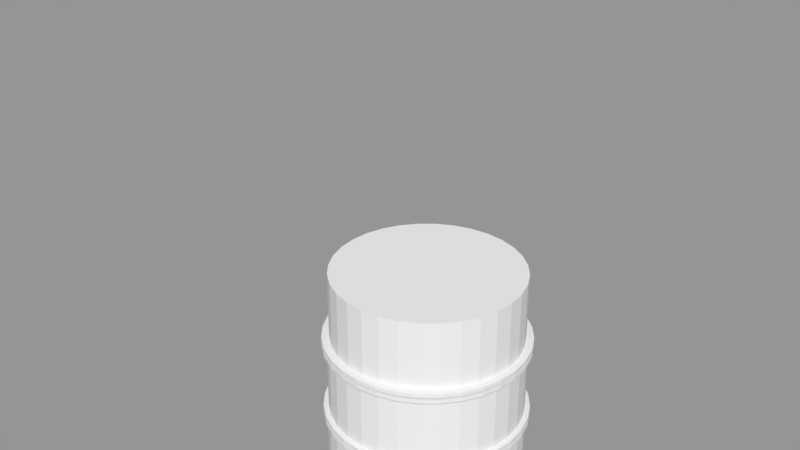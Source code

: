 # Source: D2.blend  (saved by Blender 2.79.0; exported with 4.5.12 LTS)
import bpy
from mathutils import Matrix  # noqa: F401  (used for matrix-valued properties, if any)

bpy.ops.wm.read_factory_settings(use_empty=True)
scene = bpy.context.scene
scene.name = 'Downtown Buildings'

# ---- collections
col_collection_1_002 = bpy.data.collections.new('Collection 1.002'); scene.collection.children.link(col_collection_1_002)
col_collection_20 = bpy.data.collections.new('Collection 20'); scene.collection.children.link(col_collection_20)
col_collection_20.hide_render = True
col_collection_20.hide_viewport = True

# ---- meshes
me_cylinder = bpy.data.meshes.new('Cylinder')
me_cylinder.from_pydata([(-1.665e-05, 150.0, 0.0), (-1.665e-05, 150.0, 120.0), (29.26, 147.1, 0.0), (29.26, 147.1, 120.0), (57.4, 138.6, 0.0), (57.4, 138.6, 120.0), (83.34, 124.7, 0.0), (83.34, 124.7, 120.0), (106.1, 106.1, 0.0), (106.1, 106.1, 120.0), (124.7, 83.34, 0.0), (124.7, 83.34, 120.0), (138.6, 57.4, 0.0), (138.6, 57.4, 120.0), (147.1, 29.26, 0.0), (147.1, 29.26, 120.0), (150.0, -2.974e-05, 0.0), (150.0, -2.974e-05, 120.0), (147.1, -29.26, 0.0), (147.1, -29.26, 120.0), (138.6, -57.4, 0.0), (138.6, -57.4, 120.0), (124.7, -83.34, 0.0), (124.7, -83.34, 120.0), (106.1, -106.1, 0.0), (106.1, -106.1, 120.0), (83.34, -124.7, 0.0), (83.34, -124.7, 120.0), (57.4, -138.6, 0.0), (57.4, -138.6, 120.0), (29.26, -147.1, 0.0), (29.26, -147.1, 120.0), (-6.553e-05, -150.0, 0.0), (-6.553e-05, -150.0, 120.0), (-29.26, -147.1, 0.0), (-29.26, -147.1, 120.0), (-57.4, -138.6, 0.0), (-57.4, -138.6, 120.0), (-83.34, -124.7, 0.0), (-83.34, -124.7, 120.0), (-106.1, -106.1, 0.0), (-106.1, -106.1, 120.0), (-124.7, -83.34, 0.0), (-124.7, -83.34, 120.0), (-138.6, -57.4, 0.0), (-138.6, -57.4, 120.0), (-147.1, -29.26, 0.0), (-147.1, -29.26, 120.0), (-150.0, 0.0001038, 0.0), (-150.0, 0.0001038, 120.0), (-147.1, 29.26, 0.0), (-147.1, 29.26, 120.0), (-138.6, 57.4, 0.0), (-138.6, 57.4, 120.0), (-124.7, 83.34, 0.0), (-124.7, 83.34, 120.0), (-106.1, 106.1, 0.0), (-106.1, 106.1, 120.0), (-83.34, 124.7, 0.0), (-83.34, 124.7, 120.0), (-57.4, 138.6, 0.0), (-57.4, 138.6, 120.0), (-29.26, 147.1, 0.0), (-29.26, 147.1, 120.0), (30.38, 152.7, 120.0), (-1.706e-05, 155.7, 120.0), (59.59, 143.9, 120.0), (86.51, 129.5, 120.0), (110.1, 110.1, 120.0), (129.5, 86.51, 120.0), (143.9, 59.59, 120.0), (152.7, 30.38, 120.0), (155.7, -3.096e-05, 120.0), (152.7, -30.38, 120.0), (143.9, -59.59, 120.0), (129.5, -86.51, 120.0), (110.1, -110.1, 120.0), (86.51, -129.5, 120.0), (59.59, -143.9, 120.0), (30.38, -152.7, 120.0), (-6.78e-05, -155.7, 120.0), (-30.38, -152.7, 120.0), (-59.59, -143.9, 120.0), (-86.51, -129.5, 120.0), (-110.1, -110.1, 120.0), (-129.5, -86.51, 120.0), (-143.9, -59.59, 120.0), (-152.7, -30.38, 120.0), (-155.7, 0.0001076, 120.0), (-152.7, 30.38, 120.0), (-143.9, 59.59, 120.0), (-129.5, 86.51, 120.0), (-110.1, 110.1, 120.0), (-86.51, 129.5, 120.0), (-59.59, 143.9, 120.0), (-30.38, 152.7, 120.0), (30.38, 152.7, 126.0), (-1.658e-05, 155.7, 126.0), (59.59, 143.9, 126.0), (86.51, 129.5, 126.0), (110.1, 110.1, 126.0), (129.5, 86.51, 126.0), (143.9, 59.59, 126.0), (152.7, 30.38, 126.0), (155.7, -3.096e-05, 126.0), (152.7, -30.38, 126.0), (143.9, -59.59, 126.0), (129.5, -86.51, 126.0), (110.1, -110.1, 126.0), (86.51, -129.5, 126.0), (59.59, -143.9, 126.0), (30.38, -152.7, 126.0), (-6.731e-05, -155.7, 126.0), (-30.38, -152.7, 126.0), (-59.59, -143.9, 126.0), (-86.51, -129.5, 126.0), (-110.1, -110.1, 126.0), (-129.5, -86.51, 126.0), (-143.9, -59.59, 126.0), (-152.7, -30.38, 126.0), (-155.7, 0.0001076, 126.0), (-152.7, 30.38, 126.0), (-143.9, 59.59, 126.0), (-129.5, 86.51, 126.0), (-110.1, 110.1, 126.0), (-86.51, 129.5, 126.0), (-59.59, 143.9, 126.0), (-30.38, 152.7, 126.0), (30.38, 152.7, 129.0), (-1.639e-05, 155.7, 129.0), (59.59, 143.9, 129.0), (86.51, 129.5, 129.0), (110.1, 110.1, 129.0), (129.5, 86.51, 129.0), (143.9, 59.59, 129.0), (152.7, 30.38, 129.0), (155.7, -3.096e-05, 129.0), (152.7, -30.38, 129.0), (143.9, -59.59, 129.0), (129.5, -86.51, 129.0), (110.1, -110.1, 129.0), (86.51, -129.5, 129.0), (59.59, -143.9, 129.0), (30.38, -152.7, 129.0), (-6.713e-05, -155.7, 129.0), (-30.38, -152.7, 129.0), (-59.59, -143.9, 129.0), (-86.51, -129.5, 129.0), (-110.1, -110.1, 129.0), (-129.5, -86.51, 129.0), (-143.9, -59.59, 129.0), (-152.7, -30.38, 129.0), (-155.7, 0.0001076, 129.0), (-152.7, 30.38, 129.0), (-143.9, 59.59, 129.0), (-129.5, 86.51, 129.0), (-110.1, 110.1, 129.0), (-86.51, 129.5, 129.0), (-59.59, 143.9, 129.0), (-30.38, 152.7, 129.0), (30.38, 152.7, 135.0), (-1.623e-05, 155.7, 135.0), (59.59, 143.9, 135.0), (86.51, 129.5, 135.0), (110.1, 110.1, 135.0), (129.5, 86.51, 135.0), (143.9, 59.59, 135.0), (152.7, 30.38, 135.0), (155.7, -3.096e-05, 135.0), (152.7, -30.38, 135.0), (143.9, -59.59, 135.0), (129.5, -86.51, 135.0), (110.1, -110.1, 135.0), (86.51, -129.5, 135.0), (59.59, -143.9, 135.0), (30.38, -152.7, 135.0), (-6.697e-05, -155.7, 135.0), (-30.38, -152.7, 135.0), (-59.59, -143.9, 135.0), (-86.51, -129.5, 135.0), (-110.1, -110.1, 135.0), (-129.5, -86.51, 135.0), (-143.9, -59.59, 135.0), (-152.7, -30.38, 135.0), (-155.7, 0.0001076, 135.0), (-152.7, 30.38, 135.0), (-143.9, 59.59, 135.0), (-129.5, 86.51, 135.0), (-110.1, 110.1, 135.0), (-86.51, 129.5, 135.0), (-59.59, 143.9, 135.0), (-30.38, 152.7, 135.0), (28.83, 144.9, 135.0), (-1.575e-05, 147.8, 135.0), (56.55, 136.5, 135.0), (82.09, 122.9, 135.0), (104.5, 104.5, 135.0), (122.9, 82.09, 135.0), (136.5, 56.55, 135.0), (144.9, 28.83, 135.0), (147.8, -2.907e-05, 135.0), (144.9, -28.83, 135.0), (136.5, -56.55, 135.0), (122.9, -82.09, 135.0), (104.5, -104.5, 135.0), (82.09, -122.9, 135.0), (56.55, -136.5, 135.0), (28.83, -144.9, 135.0), (-6.39e-05, -147.8, 135.0), (-28.83, -144.9, 135.0), (-56.55, -136.5, 135.0), (-82.09, -122.9, 135.0), (-104.5, -104.5, 135.0), (-122.9, -82.09, 135.0), (-136.5, -56.55, 135.0), (-144.9, -28.83, 135.0), (-147.8, 0.0001024, 135.0), (-144.9, 28.83, 135.0), (-136.5, 56.55, 135.0), (-122.9, 82.09, 135.0), (-104.5, 104.5, 135.0), (-82.09, 122.9, 135.0), (-56.55, 136.5, 135.0), (-28.83, 144.9, 135.0), (28.83, 144.9, 240.0), (-1.528e-05, 147.8, 240.0), (56.55, 136.5, 240.0), (82.09, 122.9, 240.0), (104.5, 104.5, 240.0), (122.9, 82.09, 240.0), (136.5, 56.55, 240.0), (144.9, 28.83, 240.0), (147.8, -2.907e-05, 240.0), (144.9, -28.83, 240.0), (136.5, -56.55, 240.0), (122.9, -82.09, 240.0), (104.5, -104.5, 240.0), (82.09, -122.9, 240.0), (56.55, -136.5, 240.0), (28.83, -144.9, 240.0), (-6.342e-05, -147.8, 240.0), (-28.83, -144.9, 240.0), (-56.55, -136.5, 240.0), (-82.09, -122.9, 240.0), (-104.5, -104.5, 240.0), (-122.9, -82.09, 240.0), (-136.5, -56.55, 240.0), (-144.9, -28.83, 240.0), (-147.8, 0.0001024, 240.0), (-144.9, 28.83, 240.0), (-136.5, 56.55, 240.0), (-122.9, 82.09, 240.0), (-104.5, 104.5, 240.0), (-82.09, 122.9, 240.0), (-56.55, 136.5, 240.0), (-28.83, 144.9, 240.0), (29.25, 147.0, 126.1), (-1.602e-05, 149.9, 126.1), (57.37, 138.5, 126.1), (83.29, 124.6, 126.1), (106.0, 106.0, 126.1), (124.6, 83.29, 126.1), (138.5, 57.37, 126.1), (147.0, 29.25, 126.1), (149.9, -2.976e-05, 126.1), (147.0, -29.25, 126.1), (138.5, -57.37, 126.1), (124.6, -83.29, 126.1), (106.0, -106.0, 126.1), (83.29, -124.6, 126.1), (57.37, -138.5, 126.1), (29.25, -147.0, 126.1), (-6.487e-05, -149.9, 126.1), (-29.25, -147.0, 126.1), (-57.37, -138.5, 126.1), (-83.29, -124.6, 126.1), (-106.0, -106.0, 126.1), (-124.6, -83.29, 126.1), (-138.5, -57.37, 126.1), (-147.0, -29.25, 126.1), (-149.9, 0.0001037, 126.1), (-147.0, 29.25, 126.1), (-138.5, 57.37, 126.1), (-124.6, 83.29, 126.1), (-106.0, 106.0, 126.1), (-83.28, 124.6, 126.1), (-57.37, 138.5, 126.1), (-29.25, 147.0, 126.1), (29.25, 147.0, 128.9), (-1.584e-05, 149.9, 128.9), (57.37, 138.5, 128.9), (83.29, 124.6, 128.9), (106.0, 106.0, 128.9), (124.6, 83.29, 128.9), (138.5, 57.37, 128.9), (147.0, 29.25, 128.9), (149.9, -2.976e-05, 128.9), (147.0, -29.25, 128.9), (138.5, -57.37, 128.9), (124.6, -83.29, 128.9), (106.0, -106.0, 128.9), (83.29, -124.6, 128.9), (57.37, -138.5, 128.9), (29.25, -147.0, 128.9), (-6.469e-05, -149.9, 128.9), (-29.25, -147.0, 128.9), (-57.37, -138.5, 128.9), (-83.29, -124.6, 128.9), (-106.0, -106.0, 128.9), (-124.6, -83.29, 128.9), (-138.5, -57.37, 128.9), (-147.0, -29.25, 128.9), (-149.9, 0.0001037, 128.9), (-147.0, 29.25, 128.9), (-138.5, 57.37, 128.9), (-124.6, 83.29, 128.9), (-106.0, 106.0, 128.9), (-83.28, 124.6, 128.9), (-57.37, 138.5, 128.9), (-29.25, 147.0, 128.9), (30.37, 152.7, 240.0), (-1.533e-05, 155.6, 240.0), (59.56, 143.8, 240.0), (86.47, 129.4, 240.0), (110.1, 110.1, 240.0), (129.4, 86.47, 240.0), (143.8, 59.56, 240.0), (152.7, 30.37, 240.0), (155.6, -3.047e-05, 240.0), (152.7, -30.37, 240.0), (143.8, -59.56, 240.0), (129.4, -86.47, 240.0), (110.1, -110.1, 240.0), (86.47, -129.4, 240.0), (59.56, -143.8, 240.0), (30.37, -152.7, 240.0), (-6.605e-05, -155.6, 240.0), (-30.37, -152.7, 240.0), (-59.56, -143.8, 240.0), (-86.47, -129.4, 240.0), (-110.1, -110.1, 240.0), (-129.4, -86.47, 240.0), (-143.8, -59.56, 240.0), (-152.7, -30.37, 240.0), (-155.6, 0.0001081, 240.0), (-152.7, 30.37, 240.0), (-143.8, 59.56, 240.0), (-129.4, 86.47, 240.0), (-110.1, 110.1, 240.0), (-86.47, 129.4, 240.0), (-59.56, 143.8, 240.0), (-30.37, 152.7, 240.0), (30.37, 152.7, 246.0), (-1.521e-05, 155.6, 246.0), (59.56, 143.8, 246.0), (86.47, 129.4, 246.0), (110.1, 110.1, 246.0), (129.4, 86.47, 246.0), (143.8, 59.56, 246.0), (152.7, 30.37, 246.0), (155.6, -3.047e-05, 246.0), (152.7, -30.37, 246.0), (143.8, -59.56, 246.0), (129.4, -86.47, 246.0), (110.1, -110.1, 246.0), (86.47, -129.4, 246.0), (59.56, -143.8, 246.0), (30.37, -152.7, 246.0), (-6.593e-05, -155.6, 246.0), (-30.37, -152.7, 246.0), (-59.56, -143.8, 246.0), (-86.47, -129.4, 246.0), (-110.1, -110.1, 246.0), (-129.4, -86.47, 246.0), (-143.8, -59.56, 246.0), (-152.7, -30.37, 246.0), (-155.6, 0.0001081, 246.0), (-152.7, 30.37, 246.0), (-143.8, 59.56, 246.0), (-129.4, 86.47, 246.0), (-110.1, 110.1, 246.0), (-86.47, 129.4, 246.0), (-59.56, 143.8, 246.0), (-30.37, 152.7, 246.0), (28.77, 144.7, 246.0), (-1.42e-05, 147.5, 246.0), (56.44, 136.3, 246.0), (81.94, 122.6, 246.0), (104.3, 104.3, 246.0), (122.6, 81.94, 246.0), (136.3, 56.44, 246.0), (144.7, 28.77, 246.0), (147.5, -2.865e-05, 246.0), (144.7, -28.77, 246.0), (136.3, -56.44, 246.0), (122.6, -81.94, 246.0), (104.3, -104.3, 246.0), (81.94, -122.6, 246.0), (56.44, -136.3, 246.0), (28.77, -144.7, 246.0), (-6.226e-05, -147.5, 246.0), (-28.78, -144.7, 246.0), (-56.44, -136.3, 246.0), (-81.94, -122.6, 246.0), (-104.3, -104.3, 246.0), (-122.6, -81.94, 246.0), (-136.3, -56.44, 246.0), (-144.7, -28.77, 246.0), (-147.5, 0.0001026, 246.0), (-144.7, 28.78, 246.0), (-136.3, 56.44, 246.0), (-122.6, 81.94, 246.0), (-104.3, 104.3, 246.0), (-81.94, 122.6, 246.0), (-56.44, 136.3, 246.0), (-28.77, 144.7, 246.0), (28.77, 144.7, 249.0), (-1.52e-05, 147.5, 249.0), (56.44, 136.3, 249.0), (81.94, 122.6, 249.0), (104.3, 104.3, 249.0), (122.6, 81.94, 249.0), (136.3, 56.44, 249.0), (144.7, 28.77, 249.0), (147.5, -2.865e-05, 249.0), (144.7, -28.77, 249.0), (136.3, -56.44, 249.0), (122.6, -81.94, 249.0), (104.3, -104.3, 249.0), (81.94, -122.6, 249.0), (56.44, -136.3, 249.0), (28.77, -144.7, 249.0), (-6.326e-05, -147.5, 249.0), (-28.78, -144.7, 249.0), (-56.44, -136.3, 249.0), (-81.94, -122.6, 249.0), (-104.3, -104.3, 249.0), (-122.6, -81.94, 249.0), (-136.3, -56.44, 249.0), (-144.7, -28.77, 249.0), (-147.5, 0.0001026, 249.0), (-144.7, 28.78, 249.0), (-136.3, 56.44, 249.0), (-122.6, 81.94, 249.0), (-104.3, 104.3, 249.0), (-81.94, 122.6, 249.0), (-56.44, 136.3, 249.0), (-28.77, 144.7, 249.0), (30.36, 152.6, 249.0), (-1.605e-05, 155.6, 249.0), (59.55, 143.8, 249.0), (86.45, 129.4, 249.0), (110.0, 110.0, 249.0), (129.4, 86.45, 249.0), (143.8, 59.55, 249.0), (152.6, 30.36, 249.0), (155.6, -3.022e-05, 249.0), (152.6, -30.36, 249.0), (143.8, -59.55, 249.0), (129.4, -86.46, 249.0), (110.0, -110.0, 249.0), (86.45, -129.4, 249.0), (59.55, -143.8, 249.0), (30.36, -152.6, 249.0), (-6.676e-05, -155.6, 249.0), (-30.36, -152.6, 249.0), (-59.55, -143.8, 249.0), (-86.46, -129.4, 249.0), (-110.0, -110.0, 249.0), (-129.4, -86.45, 249.0), (-143.8, -59.55, 249.0), (-152.6, -30.36, 249.0), (-155.6, 0.0001083, 249.0), (-152.6, 30.36, 249.0), (-143.8, 59.55, 249.0), (-129.4, 86.46, 249.0), (-110.0, 110.0, 249.0), (-86.45, 129.4, 249.0), (-59.55, 143.8, 249.0), (-30.36, 152.6, 249.0), (30.36, 152.6, 255.0), (-1.637e-05, 155.6, 255.0), (59.55, 143.8, 255.0), (86.45, 129.4, 255.0), (110.0, 110.0, 255.0), (129.4, 86.45, 255.0), (143.8, 59.55, 255.0), (152.6, 30.36, 255.0), (155.6, -3.022e-05, 255.0), (152.6, -30.36, 255.0), (143.8, -59.55, 255.0), (129.4, -86.46, 255.0), (110.0, -110.0, 255.0), (86.45, -129.4, 255.0), (59.55, -143.8, 255.0), (30.36, -152.6, 255.0), (-6.708e-05, -155.6, 255.0), (-30.36, -152.6, 255.0), (-59.55, -143.8, 255.0), (-86.46, -129.4, 255.0), (-110.0, -110.0, 255.0), (-129.4, -86.45, 255.0), (-143.8, -59.55, 255.0), (-152.6, -30.36, 255.0), (-155.6, 0.0001083, 255.0), (-152.6, 30.36, 255.0), (-143.8, 59.55, 255.0), (-129.4, 86.46, 255.0), (-110.0, 110.0, 255.0), (-86.45, 129.4, 255.0), (-59.55, 143.8, 255.0), (-30.36, 152.6, 255.0), (28.09, 141.2, 255.0), (-1.581e-05, 144.0, 255.0), (55.09, 133.0, 255.0), (79.98, 119.7, 255.0), (101.8, 101.8, 255.0), (119.7, 79.98, 255.0), (133.0, 55.09, 255.0), (141.2, 28.09, 255.0), (144.0, -2.777e-05, 255.0), (141.2, -28.09, 255.0), (133.0, -55.09, 255.0), (119.7, -79.98, 255.0), (101.8, -101.8, 255.0), (79.98, -119.7, 255.0), (55.09, -133.0, 255.0), (28.09, -141.2, 255.0), (-6.272e-05, -144.0, 255.0), (-28.09, -141.2, 255.0), (-55.09, -133.0, 255.0), (-79.98, -119.7, 255.0), (-101.8, -101.8, 255.0), (-119.7, -79.98, 255.0), (-133.0, -55.09, 255.0), (-141.2, -28.09, 255.0), (-144.0, 0.0001004, 255.0), (-141.2, 28.09, 255.0), (-133.0, 55.09, 255.0), (-119.7, 79.98, 255.0), (-101.8, 101.8, 255.0), (-79.98, 119.7, 255.0), (-55.09, 133.0, 255.0), (-28.09, 141.2, 255.0), (28.09, 141.2, 360.0), (-1.373e-05, 144.0, 360.0), (55.09, 133.0, 360.0), (79.98, 119.7, 360.0), (101.8, 101.8, 360.0), (119.7, 79.98, 360.0), (133.0, 55.09, 360.0), (141.2, 28.09, 360.0), (144.0, -2.777e-05, 360.0), (141.2, -28.09, 360.0), (133.0, -55.09, 360.0), (119.7, -79.98, 360.0), (101.8, -101.8, 360.0), (79.98, -119.7, 360.0), (55.09, -133.0, 360.0), (28.09, -141.2, 360.0), (-6.064e-05, -144.0, 360.0), (-28.09, -141.2, 360.0), (-55.09, -133.0, 360.0), (-79.98, -119.7, 360.0), (-101.8, -101.8, 360.0), (-119.7, -79.98, 360.0), (-133.0, -55.09, 360.0), (-141.2, -28.09, 360.0), (-144.0, 0.0001004, 360.0), (-141.2, 28.09, 360.0), (-133.0, 55.09, 360.0), (-119.7, 79.98, 360.0), (-101.8, 101.8, 360.0), (-79.98, 119.7, 360.0), (-55.09, 133.0, 360.0), (-28.09, 141.2, 360.0)], [], [(0, 1, 3, 2), (2, 3, 5, 4), (4, 5, 7, 6), (6, 7, 9, 8), (8, 9, 11, 10), (10, 11, 13, 12), (12, 13, 15, 14), (14, 15, 17, 16), (16, 17, 19, 18), (18, 19, 21, 20), (20, 21, 23, 22), (22, 23, 25, 24), (24, 25, 27, 26), (26, 27, 29, 28), (28, 29, 31, 30), (30, 31, 33, 32), (32, 33, 35, 34), (34, 35, 37, 36), (36, 37, 39, 38), (38, 39, 41, 40), (40, 41, 43, 42), (42, 43, 45, 44), (44, 45, 47, 46), (46, 47, 49, 48), (48, 49, 51, 50), (50, 51, 53, 52), (52, 53, 55, 54), (54, 55, 57, 56), (56, 57, 59, 58), (58, 59, 61, 60), (15, 13, 70, 71), (60, 61, 63, 62), (62, 63, 1, 0), (0, 2, 4, 6, 8, 10, 12, 14, 16, 18, 20, 22, 24, 26, 28, 30, 32, 34, 36, 38, 40, 42, 44, 46, 48, 50, 52, 54, 56, 58, 60, 62), (82, 81, 113, 114), (33, 31, 79, 80), (51, 49, 88, 89), (7, 5, 66, 67), (25, 23, 75, 76), (43, 41, 84, 85), (61, 59, 93, 94), (17, 15, 71, 72), (35, 33, 80, 81), (53, 51, 89, 90), (9, 7, 67, 68), (27, 25, 76, 77), (45, 43, 85, 86), (63, 61, 94, 95), (19, 17, 72, 73), (37, 35, 81, 82), (55, 53, 90, 91), (11, 9, 68, 69), (29, 27, 77, 78), (47, 45, 86, 87), (3, 1, 65, 64), (1, 63, 95, 65), (21, 19, 73, 74), (39, 37, 82, 83), (57, 55, 91, 92), (13, 11, 69, 70), (31, 29, 78, 79), (49, 47, 87, 88), (5, 3, 64, 66), (23, 21, 74, 75), (41, 39, 83, 84), (59, 57, 92, 93), (124, 123, 283, 284), (69, 68, 100, 101), (65, 95, 127, 97), (83, 82, 114, 115), (70, 69, 101, 102), (84, 83, 115, 116), (71, 70, 102, 103), (85, 84, 116, 117), (72, 71, 103, 104), (86, 85, 117, 118), (73, 72, 104, 105), (87, 86, 118, 119), (74, 73, 105, 106), (88, 87, 119, 120), (75, 74, 106, 107), (89, 88, 120, 121), (76, 75, 107, 108), (90, 89, 121, 122), (77, 76, 108, 109), (91, 90, 122, 123), (78, 77, 109, 110), (64, 65, 97, 96), (92, 91, 123, 124), (79, 78, 110, 111), (66, 64, 96, 98), (93, 92, 124, 125), (80, 79, 111, 112), (67, 66, 98, 99), (94, 93, 125, 126), (81, 80, 112, 113), (68, 67, 99, 100), (95, 94, 126, 127), (152, 151, 183, 184), (143, 144, 304, 303), (96, 97, 257, 256), (123, 122, 282, 283), (142, 143, 303, 302), (122, 121, 281, 282), (141, 142, 302, 301), (121, 120, 280, 281), (140, 141, 301, 300), (120, 119, 279, 280), (139, 140, 300, 299), (119, 118, 278, 279), (138, 139, 299, 298), (118, 117, 277, 278), (137, 138, 298, 297), (117, 116, 276, 277), (136, 137, 297, 296), (116, 115, 275, 276), (135, 136, 296, 295), (115, 114, 274, 275), (134, 135, 295, 294), (114, 113, 273, 274), (133, 134, 294, 293), (159, 129, 289, 319), (113, 112, 272, 273), (132, 133, 293, 292), (158, 159, 319, 318), (112, 111, 271, 272), (131, 132, 292, 291), (157, 158, 318, 317), (111, 110, 270, 271), (130, 131, 291, 290), (187, 186, 218, 219), (139, 138, 170, 171), (153, 152, 184, 185), (140, 139, 171, 172), (154, 153, 185, 186), (141, 140, 172, 173), (155, 154, 186, 187), (142, 141, 173, 174), (128, 129, 161, 160), (156, 155, 187, 188), (143, 142, 174, 175), (130, 128, 160, 162), (157, 156, 188, 189), (144, 143, 175, 176), (131, 130, 162, 163), (158, 157, 189, 190), (145, 144, 176, 177), (132, 131, 163, 164), (159, 158, 190, 191), (146, 145, 177, 178), (133, 132, 164, 165), (129, 159, 191, 161), (147, 146, 178, 179), (134, 133, 165, 166), (148, 147, 179, 180), (135, 134, 166, 167), (149, 148, 180, 181), (136, 135, 167, 168), (150, 149, 181, 182), (137, 136, 168, 169), (151, 150, 182, 183), (138, 137, 169, 170), (222, 221, 253, 254), (174, 173, 205, 206), (160, 161, 193, 192), (188, 187, 219, 220), (175, 174, 206, 207), (162, 160, 192, 194), (189, 188, 220, 221), (176, 175, 207, 208), (163, 162, 194, 195), (190, 189, 221, 222), (177, 176, 208, 209), (164, 163, 195, 196), (191, 190, 222, 223), (178, 177, 209, 210), (165, 164, 196, 197), (161, 191, 223, 193), (179, 178, 210, 211), (166, 165, 197, 198), (180, 179, 211, 212), (167, 166, 198, 199), (181, 180, 212, 213), (168, 167, 199, 200), (182, 181, 213, 214), (169, 168, 200, 201), (183, 182, 214, 215), (170, 169, 201, 202), (184, 183, 215, 216), (171, 170, 202, 203), (185, 184, 216, 217), (172, 171, 203, 204), (186, 185, 217, 218), (173, 172, 204, 205), (244, 243, 339, 340), (209, 208, 240, 241), (196, 195, 227, 228), (223, 222, 254, 255), (210, 209, 241, 242), (197, 196, 228, 229), (193, 223, 255, 225), (211, 210, 242, 243), (198, 197, 229, 230), (212, 211, 243, 244), (199, 198, 230, 231), (213, 212, 244, 245), (200, 199, 231, 232), (214, 213, 245, 246), (201, 200, 232, 233), (215, 214, 246, 247), (202, 201, 233, 234), (216, 215, 247, 248), (203, 202, 234, 235), (217, 216, 248, 249), (204, 203, 235, 236), (218, 217, 249, 250), (205, 204, 236, 237), (219, 218, 250, 251), (206, 205, 237, 238), (192, 193, 225, 224), (220, 219, 251, 252), (207, 206, 238, 239), (194, 192, 224, 226), (221, 220, 252, 253), (208, 207, 239, 240), (195, 194, 226, 227), (277, 276, 308, 309), (264, 263, 295, 296), (278, 277, 309, 310), (265, 264, 296, 297), (279, 278, 310, 311), (266, 265, 297, 298), (280, 279, 311, 312), (267, 266, 298, 299), (281, 280, 312, 313), (268, 267, 299, 300), (282, 281, 313, 314), (269, 268, 300, 301), (283, 282, 314, 315), (270, 269, 301, 302), (256, 257, 289, 288), (284, 283, 315, 316), (271, 270, 302, 303), (258, 256, 288, 290), (285, 284, 316, 317), (272, 271, 303, 304), (259, 258, 290, 291), (286, 285, 317, 318), (273, 272, 304, 305), (260, 259, 291, 292), (287, 286, 318, 319), (274, 273, 305, 306), (261, 260, 292, 293), (257, 287, 319, 289), (275, 274, 306, 307), (262, 261, 293, 294), (276, 275, 307, 308), (263, 262, 294, 295), (98, 96, 256, 258), (144, 145, 305, 304), (125, 124, 284, 285), (99, 98, 258, 259), (145, 146, 306, 305), (126, 125, 285, 286), (100, 99, 259, 260), (146, 147, 307, 306), (127, 126, 286, 287), (101, 100, 260, 261), (147, 148, 308, 307), (97, 127, 287, 257), (102, 101, 261, 262), (148, 149, 309, 308), (103, 102, 262, 263), (149, 150, 310, 309), (104, 103, 263, 264), (150, 151, 311, 310), (105, 104, 264, 265), (151, 152, 312, 311), (106, 105, 265, 266), (152, 153, 313, 312), (107, 106, 266, 267), (153, 154, 314, 313), (108, 107, 267, 268), (154, 155, 315, 314), (129, 128, 288, 289), (109, 108, 268, 269), (155, 156, 316, 315), (128, 130, 290, 288), (110, 109, 269, 270), (156, 157, 317, 316), (322, 320, 352, 354), (231, 230, 326, 327), (245, 244, 340, 341), (232, 231, 327, 328), (246, 245, 341, 342), (233, 232, 328, 329), (247, 246, 342, 343), (234, 233, 329, 330), (248, 247, 343, 344), (235, 234, 330, 331), (249, 248, 344, 345), (236, 235, 331, 332), (250, 249, 345, 346), (237, 236, 332, 333), (251, 250, 346, 347), (238, 237, 333, 334), (224, 225, 321, 320), (252, 251, 347, 348), (239, 238, 334, 335), (226, 224, 320, 322), (253, 252, 348, 349), (240, 239, 335, 336), (227, 226, 322, 323), (254, 253, 349, 350), (241, 240, 336, 337), (228, 227, 323, 324), (255, 254, 350, 351), (242, 241, 337, 338), (229, 228, 324, 325), (225, 255, 351, 321), (243, 242, 338, 339), (230, 229, 325, 326), (357, 356, 388, 389), (349, 348, 380, 381), (336, 335, 367, 368), (323, 322, 354, 355), (350, 349, 381, 382), (337, 336, 368, 369), (324, 323, 355, 356), (351, 350, 382, 383), (338, 337, 369, 370), (325, 324, 356, 357), (321, 351, 383, 353), (339, 338, 370, 371), (326, 325, 357, 358), (340, 339, 371, 372), (327, 326, 358, 359), (341, 340, 372, 373), (328, 327, 359, 360), (342, 341, 373, 374), (329, 328, 360, 361), (343, 342, 374, 375), (330, 329, 361, 362), (344, 343, 375, 376), (331, 330, 362, 363), (345, 344, 376, 377), (332, 331, 363, 364), (346, 345, 377, 378), (333, 332, 364, 365), (347, 346, 378, 379), (334, 333, 365, 366), (320, 321, 353, 352), (348, 347, 379, 380), (335, 334, 366, 367), (392, 391, 423, 424), (353, 383, 415, 385), (371, 370, 402, 403), (358, 357, 389, 390), (372, 371, 403, 404), (359, 358, 390, 391), (373, 372, 404, 405), (360, 359, 391, 392), (374, 373, 405, 406), (361, 360, 392, 393), (375, 374, 406, 407), (362, 361, 393, 394), (376, 375, 407, 408), (363, 362, 394, 395), (377, 376, 408, 409), (364, 363, 395, 396), (378, 377, 409, 410), (365, 364, 396, 397), (379, 378, 410, 411), (366, 365, 397, 398), (352, 353, 385, 384), (380, 379, 411, 412), (367, 366, 398, 399), (354, 352, 384, 386), (381, 380, 412, 413), (368, 367, 399, 400), (355, 354, 386, 387), (382, 381, 413, 414), (369, 368, 400, 401), (356, 355, 387, 388), (383, 382, 414, 415), (370, 369, 401, 402), (427, 426, 458, 459), (406, 405, 437, 438), (393, 392, 424, 425), (407, 406, 438, 439), (394, 393, 425, 426), (408, 407, 439, 440), (395, 394, 426, 427), (409, 408, 440, 441), (396, 395, 427, 428), (410, 409, 441, 442), (397, 396, 428, 429), (411, 410, 442, 443), (398, 397, 429, 430), (384, 385, 417, 416), (412, 411, 443, 444), (399, 398, 430, 431), (386, 384, 416, 418), (413, 412, 444, 445), (400, 399, 431, 432), (387, 386, 418, 419), (414, 413, 445, 446), (401, 400, 432, 433), (388, 387, 419, 420), (415, 414, 446, 447), (402, 401, 433, 434), (389, 388, 420, 421), (385, 415, 447, 417), (403, 402, 434, 435), (390, 389, 421, 422), (404, 403, 435, 436), (391, 390, 422, 423), (405, 404, 436, 437), (462, 461, 493, 494), (441, 440, 472, 473), (428, 427, 459, 460), (442, 441, 473, 474), (429, 428, 460, 461), (443, 442, 474, 475), (430, 429, 461, 462), (416, 417, 449, 448), (444, 443, 475, 476), (431, 430, 462, 463), (418, 416, 448, 450), (445, 444, 476, 477), (432, 431, 463, 464), (419, 418, 450, 451), (446, 445, 477, 478), (433, 432, 464, 465), (420, 419, 451, 452), (447, 446, 478, 479), (434, 433, 465, 466), (421, 420, 452, 453), (417, 447, 479, 449), (435, 434, 466, 467), (422, 421, 453, 454), (436, 435, 467, 468), (423, 422, 454, 455), (437, 436, 468, 469), (424, 423, 455, 456), (438, 437, 469, 470), (425, 424, 456, 457), (439, 438, 470, 471), (426, 425, 457, 458), (440, 439, 471, 472), (497, 496, 528, 529), (448, 449, 481, 480), (476, 475, 507, 508), (463, 462, 494, 495), (450, 448, 480, 482), (477, 476, 508, 509), (464, 463, 495, 496), (451, 450, 482, 483), (478, 477, 509, 510), (465, 464, 496, 497), (452, 451, 483, 484), (479, 478, 510, 511), (466, 465, 497, 498), (453, 452, 484, 485), (449, 479, 511, 481), (467, 466, 498, 499), (454, 453, 485, 486), (468, 467, 499, 500), (455, 454, 486, 487), (469, 468, 500, 501), (456, 455, 487, 488), (470, 469, 501, 502), (457, 456, 488, 489), (471, 470, 502, 503), (458, 457, 489, 490), (472, 471, 503, 504), (459, 458, 490, 491), (473, 472, 504, 505), (460, 459, 491, 492), (474, 473, 505, 506), (461, 460, 492, 493), (475, 474, 506, 507), (532, 531, 563, 564), (484, 483, 515, 516), (511, 510, 542, 543), (498, 497, 529, 530), (485, 484, 516, 517), (481, 511, 543, 513), (499, 498, 530, 531), (486, 485, 517, 518), (500, 499, 531, 532), (487, 486, 518, 519), (501, 500, 532, 533), (488, 487, 519, 520), (502, 501, 533, 534), (489, 488, 520, 521), (503, 502, 534, 535), (490, 489, 521, 522), (504, 503, 535, 536), (491, 490, 522, 523), (505, 504, 536, 537), (492, 491, 523, 524), (506, 505, 537, 538), (493, 492, 524, 525), (507, 506, 538, 539), (494, 493, 525, 526), (480, 481, 513, 512), (508, 507, 539, 540), (495, 494, 526, 527), (482, 480, 512, 514), (509, 508, 540, 541), (496, 495, 527, 528), (483, 482, 514, 515), (510, 509, 541, 542), (544, 545, 575, 574, 573, 572, 571, 570, 569, 568, 567, 566, 565, 564, 563, 562, 561, 560, 559, 558, 557, 556, 555, 554, 553, 552, 551, 550, 549, 548, 547, 546), (519, 518, 550, 551), (533, 532, 564, 565), (520, 519, 551, 552), (534, 533, 565, 566), (521, 520, 552, 553), (535, 534, 566, 567), (522, 521, 553, 554), (536, 535, 567, 568), (523, 522, 554, 555), (537, 536, 568, 569), (524, 523, 555, 556), (538, 537, 569, 570), (525, 524, 556, 557), (539, 538, 570, 571), (526, 525, 557, 558), (512, 513, 545, 544), (540, 539, 571, 572), (527, 526, 558, 559), (514, 512, 544, 546), (541, 540, 572, 573), (528, 527, 559, 560), (515, 514, 546, 547), (542, 541, 573, 574), (529, 528, 560, 561), (516, 515, 547, 548), (543, 542, 574, 575), (530, 529, 561, 562), (517, 516, 548, 549), (513, 543, 575, 545), (531, 530, 562, 563), (518, 517, 549, 550)])
me_cylinder.use_remesh_preserve_volume = False
me_cylinder.use_remesh_preserve_attributes = False
me_cylinder.use_mirror_vertex_groups = False
me_cylinder.update()
me_cube_018 = bpy.data.meshes.new('Cube.018')
me_cube_018.from_pydata([(-300.0, -120.0, 0.0), (-300.0, -120.0, 144.0), (-300.0, 240.0, 0.0), (-300.0, 240.0, 144.0), (50.8, -120.0, 0.0), (50.8, -120.0, 144.0), (50.8, 240.0, 0.0), (50.8, 240.0, 144.0), (-360.5, -182.1, 144.0), (-360.5, 302.1, 144.0), (111.3, 302.1, 144.0), (111.3, -182.1, 144.0), (-289.7, -109.5, 288.0), (-289.7, 229.5, 288.0), (40.52, 229.5, 288.0), (40.52, -109.5, 288.0), (-289.7, -109.5, 408.0), (-289.7, 229.5, 408.0), (40.52, 229.5, 408.0), (40.52, -109.5, 408.0), (-322.7, -143.3, 408.0), (-322.7, 263.3, 408.0), (73.46, 263.3, 408.0), (73.46, -143.3, 408.0), (-246.9, -65.52, 432.0), (-246.9, 185.5, 432.0), (-2.292, 185.5, 432.0), (-2.292, -65.52, 432.0), (-246.9, -65.52, 552.0), (-246.9, 185.5, 552.0), (-2.292, 185.5, 552.0), (-2.292, -65.52, 552.0), (-272.0, -91.26, 552.0), (-272.0, 211.3, 552.0), (22.79, 211.3, 552.0), (22.79, -91.26, 552.0), (-230.7, -48.85, 576.0), (-230.7, 168.8, 576.0), (-18.53, 168.8, 576.0), (-18.53, -48.85, 576.0), (-196.6, -13.92, 600.0), (-196.6, 133.9, 600.0), (-52.57, 133.9, 600.0), (-52.57, -13.92, 600.0), (-161.4, 22.19, 648.0), (-161.4, 97.81, 648.0), (-87.76, 97.81, 648.0), (-87.76, 22.19, 648.0), (-132.7, 51.64, 720.0), (-132.7, 68.36, 720.0), (-116.5, 68.36, 720.0), (-116.5, 51.64, 720.0), (-124.6, 60.0, 748.2)], [], [(0, 1, 3, 2), (2, 3, 7, 6), (6, 7, 5, 4), (4, 5, 1, 0), (2, 6, 4, 0), (5, 7, 10, 11), (8, 11, 15, 12), (3, 1, 8, 9), (1, 5, 11, 8), (7, 3, 9, 10), (14, 13, 17, 18), (10, 9, 13, 14), (11, 10, 14, 15), (9, 8, 12, 13), (19, 18, 22, 23), (15, 14, 18, 19), (13, 12, 16, 17), (12, 15, 19, 16), (20, 23, 27, 24), (17, 16, 20, 21), (16, 19, 23, 20), (18, 17, 21, 22), (27, 26, 30, 31), (22, 21, 25, 26), (23, 22, 26, 27), (21, 20, 24, 25), (31, 30, 34, 35), (25, 24, 28, 29), (24, 27, 31, 28), (26, 25, 29, 30), (32, 35, 39, 36), (29, 28, 32, 33), (28, 31, 35, 32), (30, 29, 33, 34), (39, 38, 42, 43), (34, 33, 37, 38), (35, 34, 38, 39), (33, 32, 36, 37), (41, 40, 44, 45), (37, 36, 40, 41), (36, 39, 43, 40), (38, 37, 41, 42), (44, 47, 51, 48), (40, 43, 47, 44), (42, 41, 45, 46), (43, 42, 46, 47), (51, 50, 52), (46, 45, 49, 50), (47, 46, 50, 51), (45, 44, 48, 49), (49, 48, 52), (48, 51, 52), (50, 49, 52)])
me_cube_018.use_remesh_preserve_volume = False
me_cube_018.use_remesh_preserve_attributes = False
me_cube_018.use_mirror_vertex_groups = False
me_cube_018.update()

# ---- objects
ob_cylinder = bpy.data.objects.new('Cylinder', me_cylinder)
ob_building_1 = bpy.data.objects.new('Building 1', me_cube_018)

# ---- transforms, parenting, visibility, modifiers, constraints
ob_cylinder.location = (0.0, 0.0, 0.0)
ob_cylinder.lineart.crease_threshold = 0.0
ob_building_1.location = (0.0, 0.0, 0.0)
ob_building_1.lineart.crease_threshold = 0.0

# ---- collection membership
col_collection_1_002.objects.link(ob_cylinder)
col_collection_20.objects.link(ob_building_1)

# ---- scene / render settings (as saved in the file)
scene.frame_start = 1; scene.frame_end = 250; scene.frame_set(1)
scene.render.engine = 'BLENDER_EEVEE_NEXT'
scene.render.image_settings.exr_codec = 'NONE'
scene.render.resolution_percentage = 50
scene.render.dither_intensity = 0.0
scene.render.simplify_subdivision_render = 0
scene.render.simplify_child_particles_render = 0.0
scene.cycles.use_denoising = False
scene.cycles.samples = 128
scene.cycles.sampling_pattern = 'TABULATED_SOBOL'
scene.cycles.use_adaptive_sampling = False
scene.cycles.use_light_tree = False
scene.cycles.blur_glossy = 0.0
scene.cycles.sample_clamp_indirect = 0.0
scene.view_settings.view_transform = 'Standard'
scene.unit_settings.scale_length = 0.0254
bpy.context.view_layer.update()

# ---- added for rendering (the .blend has no active camera and no usable light): camera, sun + grey world if the file has none
cam_auto = bpy.data.cameras.new('AutoCamera')
cam_auto.lens = 50.0
cam_auto.sensor_width = 36.0
cam_auto.clip_end = 16721.8
ob_auto_camera = bpy.data.objects.new('AutoCamera', cam_auto)
scene.collection.objects.link(ob_auto_camera)
ob_auto_camera.location = (850.435, -1083.38, 1136.33)
ob_auto_camera.rotation_euler = (1.09748, -7.21219e-08, 0.694738)
scene.camera = ob_auto_camera
light_auto_sun = bpy.data.lights.new('AutoSun', 'SUN')
light_auto_sun.energy = 3.0
light_auto_sun.angle = 0.0523599
ob_auto_sun = bpy.data.objects.new('AutoSun', light_auto_sun)
scene.collection.objects.link(ob_auto_sun)
ob_auto_sun.rotation_euler = (0.872665, 0.174533, 0.523599)
if scene.world is None:
    world_auto = bpy.data.worlds.new('AutoWorld')
    world_auto.color = (0.3, 0.3, 0.3)
    scene.world = world_auto
bpy.context.view_layer.update()
